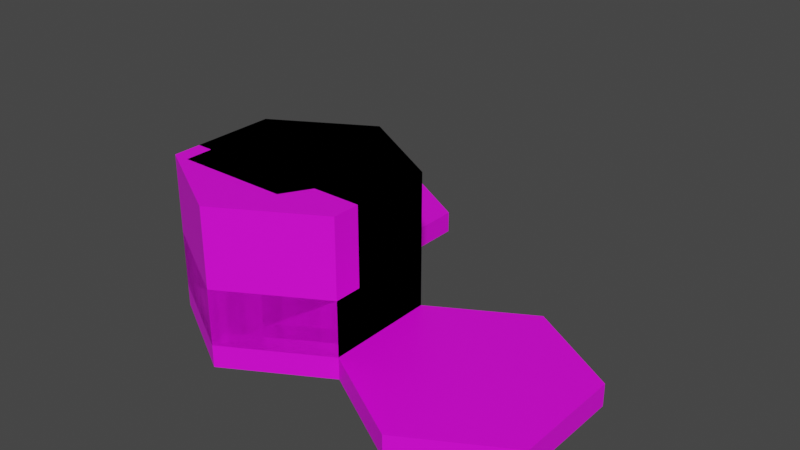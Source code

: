 # Source: wooden_wall.blend  (saved by Blender 3.6.13; exported with 4.5.12 LTS)
import bpy
from mathutils import Matrix  # noqa: F401  (used for matrix-valued properties, if any)

bpy.ops.wm.read_factory_settings(use_empty=True)
scene = bpy.context.scene
scene.name = 'Scene'

# ---- collections
col_collection = bpy.data.collections.new('Collection'); scene.collection.children.link(col_collection)
col_defaultsize = bpy.data.collections.new('DefaultSize'); scene.collection.children.link(col_defaultsize)
col_tallsize = bpy.data.collections.new('TallSize'); scene.collection.children.link(col_tallsize)

# ---- images (referenced by path relative to the original .blend; pixels are not part of the script)
import os
ASSET_DIR = os.environ.get("B2B_ASSET_DIR", "")  # directory of the original .blend (textures are referenced by path, not embedded)
HERE = os.path.dirname(os.path.abspath(__file__))  # packed textures are extracted next to this script under _unpacked/

def load_image(name, relpath, width, height, colorspace="sRGB"):
    """Load a texture the original file referenced (path relative to the .blend, or extracted next to this script)."""
    p = next((c for c in (os.path.join(HERE, relpath), os.path.join(ASSET_DIR, relpath)) if relpath and os.path.exists(c)), "")
    if p:
        img = bpy.data.images.load(p, check_existing=True)
        img.name = name
    else:  # same state as the original file: an image datablock whose file is absent (Cycles renders it pink)
        img = bpy.data.images.new(name, width, height)
        img.source = "FILE"
        img.filepath = "//" + (relpath or name)
    img.colorspace_settings.name = colorspace
    return img
img_base_palette_png_001 = load_image('base_palette.png.001', 'base_palette.png', 1024, 1024, 'sRGB')
img_base_palette_png_002 = load_image('base_palette.png.002', 'base_palette.png', 1024, 1024, 'sRGB')

# ---- materials (node trees are filled in below, after node groups)
mat_basepalette_001 = bpy.data.materials.new('BasePalette.001')
mat_basepalette_001.alpha_threshold = 0.0
mat_basepalette_001.use_transparent_shadow = False
mat_basepalette_001.roughness = 0.5
mat_basepalette_001.line_color = (0.0, 0.0, 0.0, 1.0)
mat_basepalette = bpy.data.materials.new('BasePalette')
mat_basepalette.alpha_threshold = 0.0
mat_basepalette.use_transparent_shadow = False
mat_basepalette.roughness = 0.5
mat_basepalette.line_color = (0.0, 0.0, 0.0, 1.0)

# ---- material node trees
mat_basepalette_001.use_nodes = True; mat_basepalette_001.node_tree.nodes.clear()
_N = mat_basepalette_001.node_tree.nodes; _L = mat_basepalette_001.node_tree.links
n0 = _N.new('ShaderNodeOutputMaterial'); n0.name = 'Material Output'; n0.location = (300, 300)
n1 = _N.new('ShaderNodeBsdfPrincipled'); n1.name = 'Principled BSDF'; n1.location = (10, 300)
n1.distribution = 'GGX'
n1.subsurface_method = 'RANDOM_WALK_SKIN'
n1.inputs[3].default_value = 1.45
n1.inputs[27].default_value = (0.0, 0.0, 0.0, 1.0)
n1.inputs[28].default_value = 1.0
n2 = _N.new('ShaderNodeTexImage'); n2.name = 'Image Texture'; n2.location = (-464, 137)
n2.image = img_base_palette_png_001
_L.new(n1.outputs[0], n0.inputs[0])
_L.new(n2.outputs[0], n1.inputs[0])
n0.is_active_output = True
mat_basepalette.use_nodes = True; mat_basepalette.node_tree.nodes.clear()
_N = mat_basepalette.node_tree.nodes; _L = mat_basepalette.node_tree.links
n0 = _N.new('ShaderNodeOutputMaterial'); n0.name = 'Material Output'; n0.location = (300, 300)
n1 = _N.new('ShaderNodeBsdfPrincipled'); n1.name = 'Principled BSDF'; n1.location = (10, 300)
n1.distribution = 'GGX'
n1.subsurface_method = 'RANDOM_WALK_SKIN'
n1.inputs[3].default_value = 1.45
n1.inputs[27].default_value = (0.0, 0.0, 0.0, 1.0)
n1.inputs[28].default_value = 1.0
n2 = _N.new('ShaderNodeTexImage'); n2.name = 'Image Texture'; n2.location = (-464, 137)
n2.image = img_base_palette_png_002
_L.new(n1.outputs[0], n0.inputs[0])
_L.new(n2.outputs[0], n1.inputs[0])
n0.is_active_output = True

# ---- world
world_world = bpy.data.worlds.new('World'); scene.world = world_world
world_world.use_nodes = True; world_world.node_tree.nodes.clear()
_N = world_world.node_tree.nodes; _L = world_world.node_tree.links
n0 = _N.new('ShaderNodeOutputWorld'); n0.name = 'World Output'; n0.location = (300, 300)
n1 = _N.new('ShaderNodeBackground'); n1.name = 'Background'; n1.location = (10, 300)
n1.inputs[0].default_value = (0.05088, 0.05088, 0.05088, 1.0)
_L.new(n1.outputs[0], n0.inputs[0])
n0.is_active_output = True
world_world.color = (0.05088, 0.05088, 0.05088)
world_world.use_sun_shadow = False
world_world.sun_shadow_jitter_overblur = 0.0

# ---- meshes
me_cylinder_001 = bpy.data.meshes.new('Cylinder.001')
me_cylinder_001.from_pydata([(-5.262e-09, 1.0, -3.725e-08), (-5.262e-09, 0.9194, 0.2), (0.866, 0.5, -3.725e-08), (0.7962, 0.4597, 0.2), (0.866, -0.5, -3.725e-08), (0.7962, -0.4597, 0.2), (-5.262e-09, -1.0, -3.725e-08), (-5.262e-09, -0.9194, 0.2), (-0.866, -0.5, -3.725e-08), (-0.7962, -0.4597, 0.2), (-0.866, 0.5, -3.725e-08), (-0.7962, 0.4597, 0.2), (0.866, 0.5, 0.2), (-5.262e-09, 1.0, 0.2), (0.866, -0.5, 0.2), (-5.262e-09, -1.0, 0.2), (-0.866, -0.5, 0.2), (-0.866, 0.5, 0.2), (1.732, 1.0, -3.725e-08), (1.732, 0.9194, 0.2), (2.598, 0.5, -3.725e-08), (2.528, 0.4597, 0.2), (2.598, -0.5, -3.725e-08), (2.528, -0.4597, 0.2), (1.732, -1.0, -3.725e-08), (1.732, -0.9194, 0.2), (0.866, -0.5, -3.725e-08), (0.9358, -0.4597, 0.2), (0.866, 0.5, -3.725e-08), (0.9358, 0.4597, 0.2), (2.598, 0.5, 0.2), (1.732, 1.0, 0.2), (2.598, -0.5, 0.2), (1.732, -1.0, 0.2), (0.866, -0.5, 0.2), (0.866, 0.5, 0.2), (-0.866, 2.5, -3.725e-08), (-0.866, 2.419, 0.2), (0.0, 2.0, -3.725e-08), (-0.06979, 1.96, 0.2), (0.0, 1.0, -3.725e-08), (-0.06979, 1.04, 0.2), (-0.866, 0.5, -3.725e-08), (-0.866, 0.5806, 0.2), (-1.732, 1.0, -3.725e-08), (-1.662, 1.04, 0.2), (-1.732, 2.0, -3.725e-08), (-1.662, 1.96, 0.2), (0.0, 2.0, 0.2), (-0.866, 2.5, 0.2), (0.0, 1.0, 0.2), (-0.866, 0.5, 0.2), (-1.732, 1.0, 0.2), (-1.732, 2.0, 0.2), (2.598, 0.5, 0.2)], [], [(0, 13, 12, 2), (2, 12, 14, 4), (4, 14, 15, 6), (6, 15, 16, 8), (3, 1, 11, 9, 7, 5), (8, 16, 17, 10), (10, 17, 13, 0), (0, 2, 4, 6, 8, 10), (1, 3, 12, 13), (3, 5, 14, 12), (5, 7, 15, 14), (7, 9, 16, 15), (9, 11, 17, 16), (11, 1, 13, 17), (20, 30, 32, 22), (22, 32, 33, 24), (24, 33, 34, 26), (21, 19, 29, 27, 25, 23), (26, 34, 35, 28), (28, 35, 31, 18), (18, 20, 22, 24, 26, 28), (21, 23, 32, 30), (23, 25, 33, 32), (25, 27, 34, 33), (27, 29, 35, 34), (29, 19, 31, 35), (36, 49, 48, 38), (38, 48, 50, 40), (40, 50, 51, 42), (42, 51, 52, 44), (39, 37, 47, 45, 43, 41), (44, 52, 53, 46), (46, 53, 49, 36), (36, 38, 40, 42, 44, 46), (37, 39, 48, 49), (39, 41, 50, 48), (41, 43, 51, 50), (43, 45, 52, 51), (45, 47, 53, 52), (47, 37, 49, 53), (21, 30, 54, 31, 19), (18, 31, 54, 30, 20)])
_uv = me_cylinder_001.uv_layers.new(name='UVMap')
_uv.uv.foreach_set('vector', [0.2057, 0.9733, 0.2057, 0.9733, 0.2057, 0.9733, 0.2057, 0.9733, 0.2057, 0.9733, 0.2057, 0.9733, 0.2057, 0.9733, 0.2057, 0.9733, 0.2057, 0.9733, 0.2057, 0.9733, 0.2057, 0.9733, 0.2057, 0.9733, 0.2057, 0.9733, 0.2057, 0.9733, 0.2057, 0.9733, 0.2057, 0.9733, 0.2057, 0.9733, 0.2057, 0.9733, 0.2057, 0.9733, 0.2057, 0.9733, 0.2057, 0.9733, 0.2057, 0.9733, 0.2057, 0.9733, 0.2057, 0.9733, 0.2057, 0.9733, 0.2057, 0.9733, 0.2057, 0.9733, 0.2057, 0.9733, 0.2057, 0.9733, 0.2057, 0.9733, 0.2057, 0.9733, 0.2057, 0.9733, 0.2057, 0.9733, 0.2057, 0.9733, 0.2057, 0.9733, 0.2057, 0.9733, 0.4596, 0.9537, 0.4596, 0.9537, 0.4596, 0.9537, 0.4596, 0.9537, 0.4596, 0.9537, 0.4596, 0.9537, 0.4596, 0.9537, 0.4596, 0.9537, 0.4596, 0.9537, 0.4596, 0.9537, 0.4596, 0.9537, 0.4596, 0.9537, 0.4596, 0.9537, 0.4596, 0.9537, 0.4596, 0.9537, 0.4596, 0.9537, 0.4596, 0.9537, 0.4596, 0.9537, 0.4596, 0.9537, 0.4596, 0.9537, 0.4596, 0.9537, 0.4596, 0.9537, 0.4596, 0.9537, 0.4596, 0.9537, 0.2057, 0.9733, 0.2057, 0.9733, 0.2057, 0.9733, 0.2057, 0.9733, 0.2057, 0.9733, 0.2057, 0.9733, 0.2057, 0.9733, 0.2057, 0.9733, 0.2057, 0.9733, 0.2057, 0.9733, 0.2057, 0.9733, 0.2057, 0.9733, 0.2057, 0.9733, 0.2057, 0.9733, 0.2057, 0.9733, 0.2057, 0.9733, 0.2057, 0.9733, 0.2057, 0.9733, 0.2057, 0.9733, 0.2057, 0.9733, 0.2057, 0.9733, 0.2057, 0.9733, 0.2057, 0.9733, 0.2057, 0.9733, 0.2057, 0.9733, 0.2057, 0.9733, 0.2057, 0.9733, 0.2057, 0.9733, 0.2057, 0.9733, 0.2057, 0.9733, 0.2057, 0.9733, 0.2057, 0.9733, 0.4515, 0.959, 0.4515, 0.959, 0.4515, 0.959, 0.4515, 0.959, 0.4515, 0.959, 0.4515, 0.959, 0.4515, 0.959, 0.4515, 0.959, 0.4515, 0.959, 0.4515, 0.959, 0.4515, 0.959, 0.4515, 0.959, 0.4515, 0.959, 0.4515, 0.959, 0.4515, 0.959, 0.4515, 0.959, 0.4515, 0.959, 0.4515, 0.959, 0.4515, 0.959, 0.4515, 0.959, 0.2057, 0.9733, 0.2057, 0.9733, 0.2057, 0.9733, 0.2057, 0.9733, 0.2057, 0.9733, 0.2057, 0.9733, 0.2057, 0.9733, 0.2057, 0.9733, 0.2057, 0.9733, 0.2057, 0.9733, 0.2057, 0.9733, 0.2057, 0.9733, 0.2057, 0.9733, 0.2057, 0.9733, 0.2057, 0.9733, 0.2057, 0.9733, 0.2057, 0.9733, 0.2057, 0.9733, 0.2057, 0.9733, 0.2057, 0.9733, 0.2057, 0.9733, 0.2057, 0.9733, 0.2057, 0.9733, 0.2057, 0.9733, 0.2057, 0.9733, 0.2057, 0.9733, 0.2057, 0.9733, 0.2057, 0.9733, 0.2057, 0.9733, 0.2057, 0.9733, 0.2057, 0.9733, 0.2057, 0.9733, 0.2057, 0.9733, 0.2057, 0.9733, 0.2057, 0.9733, 0.2057, 0.9733, 0.4596, 0.9537, 0.4596, 0.9537, 0.4596, 0.9537, 0.4596, 0.9537, 0.4596, 0.9537, 0.4596, 0.9537, 0.4596, 0.9537, 0.4596, 0.9537, 0.4596, 0.9537, 0.4596, 0.9537, 0.4596, 0.9537, 0.4596, 0.9537, 0.4596, 0.9537, 0.4596, 0.9537, 0.4596, 0.9537, 0.4596, 0.9537, 0.4596, 0.9537, 0.4596, 0.9537, 0.4596, 0.9537, 0.4596, 0.9537, 0.4596, 0.9537, 0.4596, 0.9537, 0.4596, 0.9537, 0.4596, 0.9537, 0.4515, 0.959, 0.4515, 0.959, 0.4515, 0.959, 0.4515, 0.959, 0.4515, 0.959, 0.2298, 0.4866, 0.2298, 0.4866, 0.2298, 0.4866, 0.2298, 0.4866, 0.2298, 0.4866])
me_cylinder_001.materials.append(mat_basepalette_001)
me_cylinder_001.update()
me_cylinder_002 = bpy.data.meshes.new('Cylinder.002')
me_cylinder_002.from_pydata([(-0.866, -0.5, 0.0), (0.866, -0.5, 0.0), (-0.866, 0.5, 0.0), (0.866, 0.5, 0.0), (-5.262e-09, -1.0, -3.725e-08), (-5.262e-09, 1.0, -3.725e-08), (-0.866, 0.5, 0.5), (-0.866, -0.5, 0.5), (-5.262e-09, -1.0, 0.5), (0.866, -0.5, 0.5), (0.866, 0.5, 0.5), (-5.262e-09, 1.0, 0.5)], [], [(0, 2, 5, 3, 1, 4), (7, 8, 9, 10, 11, 6), (3, 5, 11, 10), (5, 2, 6, 11), (4, 1, 9, 8), (0, 4, 8, 7), (1, 3, 10, 9), (2, 0, 7, 6)])
_uv = me_cylinder_002.uv_layers.new(name='UVMap')
_uv.uv.foreach_set('vector', [0.4029, 0.7356, 0.4029, 0.7356, 0.4029, 0.7356, 0.4029, 0.7356, 0.4029, 0.7356, 0.4029, 0.7356, 0.4029, 0.7356, 0.4029, 0.7356, 0.4029, 0.7356, 0.4029, 0.7356, 0.4029, 0.7356, 0.4029, 0.7356, 0.4029, 0.7356, 0.4029, 0.7356, 0.4029, 0.7356, 0.4029, 0.7356, 0.4029, 0.7356, 0.4029, 0.7356, 0.4029, 0.7356, 0.4029, 0.7356, 0.4029, 0.7356, 0.4029, 0.7356, 0.4029, 0.7356, 0.4029, 0.7356, 0.4029, 0.7356, 0.4029, 0.7356, 0.4029, 0.7356, 0.4029, 0.7356, 0.4029, 0.7356, 0.4029, 0.7356, 0.4029, 0.7356, 0.4029, 0.7356, 0.4029, 0.7356, 0.4029, 0.7356, 0.4029, 0.7356, 0.4029, 0.7356])
me_cylinder_002.materials.append(mat_basepalette)
me_cylinder_002.update()
me_plane_001 = bpy.data.meshes.new('Plane.001')
me_plane_001.from_pydata([(-0.866, -0.25, 0.0), (0.866, -0.25, 0.0), (-0.866, 0.5, 0.0), (0.866, 0.5, 0.0), (-0.866, 0.5, 0.5), (-0.866, -0.25, 0.5), (0.866, -0.25, 0.5), (0.866, 0.5, 0.5), (0.0, 1.0, 0.0), (0.0, 1.0, 0.5)], [], [(0, 2, 8, 3, 1), (5, 6, 7, 9, 4), (1, 3, 7, 6), (2, 0, 5, 4), (8, 2, 4, 9), (0, 1, 6, 5), (3, 8, 9, 7)])
_uv = me_plane_001.uv_layers.new(name='UVMap')
_uv.uv.foreach_set('vector', [0.402, 0.7367, 0.402, 0.7367, 0.402, 0.7367, 0.402, 0.7367, 0.402, 0.7367, 0.402, 0.7367, 0.402, 0.7367, 0.402, 0.7367, 0.402, 0.7367, 0.402, 0.7367, 0.404, 0.7406, 0.404, 0.7406, 0.404, 0.7406, 0.404, 0.7406, 0.402, 0.7367, 0.402, 0.7367, 0.402, 0.7367, 0.402, 0.7367, 0.402, 0.7367, 0.402, 0.7367, 0.402, 0.7367, 0.402, 0.7367, 0.402, 0.7367, 0.402, 0.7367, 0.402, 0.7367, 0.402, 0.7367, 0.402, 0.7367, 0.402, 0.7367, 0.402, 0.7367, 0.402, 0.7367])
me_plane_001.materials.append(mat_basepalette)
me_plane_001.update()
me_plane = bpy.data.meshes.new('Plane')
me_plane.from_pydata([(-0.866, -0.25, 0.0), (0.866, -0.25, 0.0), (-0.866, 0.25, 0.0), (0.866, 0.25, 0.0), (-0.866, 0.25, 0.5), (-0.866, -0.25, 0.5), (0.866, -0.25, 0.5), (0.866, 0.25, 0.5)], [], [(0, 2, 3, 1), (5, 6, 7, 4), (1, 3, 7, 6), (2, 0, 5, 4), (3, 2, 4, 7), (0, 1, 6, 5)])
_uv = me_plane.uv_layers.new(name='UVMap')
_uv.uv.foreach_set('vector', [0.402, 0.7367, 0.402, 0.7367, 0.402, 0.7367, 0.402, 0.7367, 0.402, 0.7367, 0.402, 0.7367, 0.402, 0.7367, 0.402, 0.7367, 0.404, 0.7406, 0.404, 0.7406, 0.404, 0.7406, 0.404, 0.7406, 0.402, 0.7367, 0.402, 0.7367, 0.402, 0.7367, 0.402, 0.7367, 0.402, 0.7367, 0.402, 0.7367, 0.402, 0.7367, 0.402, 0.7367, 0.402, 0.7367, 0.402, 0.7367, 0.402, 0.7367, 0.402, 0.7367])
me_plane.materials.append(mat_basepalette)
me_plane.update()
me_cylinder_005 = bpy.data.meshes.new('Cylinder.005')
me_cylinder_005.from_pydata([(-0.7217, 2.98e-07, 1.49e-07), (0.2887, -0.5, 1.49e-07), (-0.7217, -0.5, 1.49e-07), (0.7939, 0.375, 2.086e-07), (-2.384e-07, 2.98e-07, 1.49e-07), (0.3608, 0.625, 2.086e-07), (-0.7217, -0.5, 0.5), (0.2887, -0.5, 0.5), (-0.7217, 2.831e-07, 0.5), (0.3608, 0.625, 0.5), (0.7939, 0.375, 0.5), (-2.384e-07, 2.831e-07, 0.5)], [], [(2, 0, 4, 1), (3, 1, 4, 5), (6, 7, 11, 8), (10, 9, 11, 7), (1, 3, 10, 7), (3, 5, 9, 10), (2, 1, 7, 6), (5, 4, 11, 9), (4, 0, 8, 11), (0, 2, 6, 8)])
_uv = me_cylinder_005.uv_layers.new(name='UVMap')
_uv.uv.foreach_set('vector', [0.407, 0.735, 0.407, 0.735, 0.407, 0.735, 0.407, 0.735, 0.407, 0.735, 0.407, 0.735, 0.407, 0.735, 0.407, 0.735, 0.407, 0.735, 0.407, 0.735, 0.407, 0.735, 0.407, 0.735, 0.407, 0.735, 0.407, 0.735, 0.407, 0.735, 0.407, 0.735, 0.407, 0.735, 0.407, 0.735, 0.407, 0.735, 0.407, 0.735, 0.407, 0.735, 0.407, 0.735, 0.407, 0.735, 0.407, 0.735, 0.407, 0.735, 0.407, 0.735, 0.407, 0.735, 0.407, 0.735, 0.407, 0.735, 0.407, 0.735, 0.407, 0.735, 0.407, 0.735, 0.407, 0.735, 0.407, 0.735, 0.407, 0.735, 0.407, 0.735, 0.407, 0.735, 0.407, 0.735, 0.407, 0.735, 0.407, 0.735])
me_cylinder_005.materials.append(mat_basepalette_001)
me_cylinder_005.materials.append(mat_basepalette)
me_cylinder_005.update()
me_cylinder_004 = bpy.data.meshes.new('Cylinder.004')
me_cylinder_004.from_pydata([(-0.7217, 2.98e-07, 1.49e-07), (0.2887, -0.5, 1.49e-07), (-0.7217, -0.5, 1.49e-07), (0.7939, 0.375, 2.086e-07), (-2.384e-07, 2.98e-07, 1.49e-07), (0.3608, 0.625, 2.086e-07), (-0.7217, -0.5, 1.2), (0.2887, -0.5, 1.2), (-0.7217, 2.831e-07, 1.2), (0.3608, 0.625, 1.2), (0.7939, 0.375, 1.2), (-2.384e-07, 2.831e-07, 1.2)], [], [(2, 0, 4, 1), (3, 1, 4, 5), (6, 7, 11, 8), (10, 9, 11, 7), (1, 3, 10, 7), (3, 5, 9, 10), (2, 1, 7, 6), (5, 4, 11, 9), (4, 0, 8, 11), (0, 2, 6, 8)])
_uv = me_cylinder_004.uv_layers.new(name='UVMap')
_uv.uv.foreach_set('vector', [0.407, 0.735, 0.407, 0.735, 0.407, 0.735, 0.407, 0.735, 0.407, 0.735, 0.407, 0.735, 0.407, 0.735, 0.407, 0.735, 0.407, 0.735, 0.407, 0.735, 0.407, 0.735, 0.407, 0.735, 0.407, 0.735, 0.407, 0.735, 0.407, 0.735, 0.407, 0.735, 0.407, 0.735, 0.407, 0.735, 0.407, 0.735, 0.407, 0.735, 0.407, 0.735, 0.407, 0.735, 0.407, 0.735, 0.407, 0.735, 0.407, 0.735, 0.407, 0.735, 0.407, 0.735, 0.407, 0.735, 0.407, 0.735, 0.407, 0.735, 0.407, 0.735, 0.407, 0.735, 0.407, 0.735, 0.407, 0.735, 0.407, 0.735, 0.407, 0.735, 0.407, 0.735, 0.407, 0.735, 0.407, 0.735, 0.407, 0.735])
me_cylinder_004.materials.append(mat_basepalette_001)
me_cylinder_004.materials.append(mat_basepalette)
me_cylinder_004.update()
me_plane_003 = bpy.data.meshes.new('Plane.003')
me_plane_003.from_pydata([(-0.866, -0.25, 0.0), (0.866, -0.25, 0.0), (-0.866, 0.5, 0.0), (0.866, 0.5, 0.0), (-0.866, 0.5, 1.2), (-0.866, -0.25, 1.2), (0.866, -0.25, 1.2), (0.866, 0.5, 1.2), (0.0, 1.0, 0.0), (0.0, 1.0, 1.2)], [], [(0, 2, 8, 3, 1), (5, 6, 7, 9, 4), (1, 3, 7, 6), (2, 0, 5, 4), (8, 2, 4, 9), (0, 1, 6, 5), (3, 8, 9, 7)])
_uv = me_plane_003.uv_layers.new(name='UVMap')
_uv.uv.foreach_set('vector', [0.402, 0.7367, 0.402, 0.7367, 0.402, 0.7367, 0.402, 0.7367, 0.402, 0.7367, 0.402, 0.7367, 0.402, 0.7367, 0.402, 0.7367, 0.402, 0.7367, 0.402, 0.7367, 0.404, 0.7406, 0.404, 0.7406, 0.404, 0.7406, 0.404, 0.7406, 0.402, 0.7367, 0.402, 0.7367, 0.402, 0.7367, 0.402, 0.7367, 0.402, 0.7367, 0.402, 0.7367, 0.402, 0.7367, 0.402, 0.7367, 0.402, 0.7367, 0.402, 0.7367, 0.402, 0.7367, 0.402, 0.7367, 0.402, 0.7367, 0.402, 0.7367, 0.402, 0.7367, 0.402, 0.7367])
me_plane_003.materials.append(mat_basepalette)
me_plane_003.update()
me_plane_002 = bpy.data.meshes.new('Plane.002')
me_plane_002.from_pydata([(-0.866, -0.25, 0.0), (0.866, -0.25, 0.0), (-0.866, 0.25, 0.0), (0.866, 0.25, 0.0), (-0.866, 0.25, 1.2), (-0.866, -0.25, 1.2), (0.866, -0.25, 1.2), (0.866, 0.25, 1.2)], [], [(0, 2, 3, 1), (5, 6, 7, 4), (1, 3, 7, 6), (2, 0, 5, 4), (3, 2, 4, 7), (0, 1, 6, 5)])
_uv = me_plane_002.uv_layers.new(name='UVMap')
_uv.uv.foreach_set('vector', [0.402, 0.7367, 0.402, 0.7367, 0.402, 0.7367, 0.402, 0.7367, 0.402, 0.7367, 0.402, 0.7367, 0.402, 0.7367, 0.402, 0.7367, 0.404, 0.7406, 0.404, 0.7406, 0.404, 0.7406, 0.404, 0.7406, 0.402, 0.7367, 0.402, 0.7367, 0.402, 0.7367, 0.402, 0.7367, 0.402, 0.7367, 0.402, 0.7367, 0.402, 0.7367, 0.402, 0.7367, 0.402, 0.7367, 0.402, 0.7367, 0.402, 0.7367, 0.402, 0.7367])
me_plane_002.materials.append(mat_basepalette)
me_plane_002.update()
me_cylinder_003 = bpy.data.meshes.new('Cylinder.003')
me_cylinder_003.from_pydata([(-0.866, -0.5, 0.0), (0.866, -0.5, 0.0), (-0.866, 0.5, 0.0), (0.866, 0.5, 0.0), (-5.262e-09, -1.0, -3.725e-08), (-5.262e-09, 1.0, -3.725e-08), (-0.866, 0.5, 1.2), (-0.866, -0.5, 1.2), (-5.262e-09, -1.0, 1.2), (0.866, -0.5, 1.2), (0.866, 0.5, 1.2), (-5.262e-09, 1.0, 1.2)], [], [(0, 2, 5, 3, 1, 4), (7, 8, 9, 10, 11, 6), (3, 5, 11, 10), (5, 2, 6, 11), (4, 1, 9, 8), (0, 4, 8, 7), (1, 3, 10, 9), (2, 0, 7, 6)])
_uv = me_cylinder_003.uv_layers.new(name='UVMap')
_uv.uv.foreach_set('vector', [0.4029, 0.7356, 0.4029, 0.7356, 0.4029, 0.7356, 0.4029, 0.7356, 0.4029, 0.7356, 0.4029, 0.7356, 0.4029, 0.7356, 0.4029, 0.7356, 0.4029, 0.7356, 0.4029, 0.7356, 0.4029, 0.7356, 0.4029, 0.7356, 0.4029, 0.7356, 0.4029, 0.7356, 0.4029, 0.7356, 0.4029, 0.7356, 0.4029, 0.7356, 0.4029, 0.7356, 0.4029, 0.7356, 0.4029, 0.7356, 0.4029, 0.7356, 0.4029, 0.7356, 0.4029, 0.7356, 0.4029, 0.7356, 0.4029, 0.7356, 0.4029, 0.7356, 0.4029, 0.7356, 0.4029, 0.7356, 0.4029, 0.7356, 0.4029, 0.7356, 0.4029, 0.7356, 0.4029, 0.7356, 0.4029, 0.7356, 0.4029, 0.7356, 0.4029, 0.7356, 0.4029, 0.7356])
me_cylinder_003.materials.append(mat_basepalette)
me_cylinder_003.update()

# ---- objects
ob_basetile = bpy.data.objects.new('BaseTile', me_cylinder_001)
ob_woodenwallinside = bpy.data.objects.new('WoodenWallInside', me_cylinder_002)
ob_woodenwallhalffill = bpy.data.objects.new('WoodenWallHalfFill', me_plane_001)
ob_woodenwallhalf = bpy.data.objects.new('WoodenWallHalf', me_plane)
ob_woodenwalfhalfcurvedfill = bpy.data.objects.new('WoodenWalfHalfCurvedFIll', me_cylinder_005)
ob_woodenwallhalfcurvedfilltall = bpy.data.objects.new('WoodenWallHalfCurvedFillTall', me_cylinder_004)
ob_woodenwallhalffilltall = bpy.data.objects.new('WoodenWallHalfFillTall', me_plane_003)
ob_woodenwallhalftall = bpy.data.objects.new('WoodenWallHalfTall', me_plane_002)
ob_woodenwallinsidetall = bpy.data.objects.new('WoodenWallInsideTall', me_cylinder_003)

# ---- transforms, parenting, visibility, modifiers, constraints
ob_basetile.location = (0.0, 0.0, -0.2)
ob_woodenwallinside.location = (0.0, 0.0, 0.0)
ob_woodenwallhalffill.location = (0.0, 0.0, 0.0)
ob_woodenwallhalf.location = (0.0, 0.0, 0.0)
ob_woodenwalfhalfcurvedfill.location = (0.0, 0.0, 0.0)
ob_woodenwallhalfcurvedfilltall.location = (0.0, 0.0, 0.0)
ob_woodenwallhalffilltall.location = (0.0, 0.0, 0.0)
ob_woodenwallhalftall.location = (0.0, 0.0, 0.0)
ob_woodenwallinsidetall.location = (0.0, 0.0, 0.0)

# ---- collection membership
col_collection.objects.link(ob_basetile)
col_defaultsize.objects.link(ob_woodenwallinside)
col_defaultsize.objects.link(ob_woodenwallhalffill)
col_defaultsize.objects.link(ob_woodenwallhalf)
col_defaultsize.objects.link(ob_woodenwalfhalfcurvedfill)
col_tallsize.objects.link(ob_woodenwallhalfcurvedfilltall)
col_tallsize.objects.link(ob_woodenwallhalffilltall)
col_tallsize.objects.link(ob_woodenwallhalftall)
col_tallsize.objects.link(ob_woodenwallinsidetall)

# ---- scene / render settings (as saved in the file)
scene.frame_start = 1; scene.frame_end = 250; scene.frame_set(18)
scene.render.engine = 'BLENDER_EEVEE_NEXT'
scene.cycles.sampling_pattern = 'TABULATED_SOBOL'
scene.view_settings.view_transform = 'Filmic'
bpy.context.view_layer.update()

# ---- added for rendering (the .blend has no active camera and no usable light): camera, sun
cam_auto = bpy.data.cameras.new('AutoCamera')
cam_auto.lens = 50.0
cam_auto.sensor_width = 36.0
cam_auto.clip_end = 1000.0
ob_auto_camera = bpy.data.objects.new('AutoCamera', cam_auto)
scene.collection.objects.link(ob_auto_camera)
ob_auto_camera.location = (5.74479, -5.62414, 4.74943)
ob_auto_camera.rotation_euler = (1.09748, -7.21219e-08, 0.694738)
scene.camera = ob_auto_camera
light_auto_sun = bpy.data.lights.new('AutoSun', 'SUN')
light_auto_sun.energy = 3.0
light_auto_sun.angle = 0.0523599
ob_auto_sun = bpy.data.objects.new('AutoSun', light_auto_sun)
scene.collection.objects.link(ob_auto_sun)
ob_auto_sun.rotation_euler = (0.872665, 0.174533, 0.523599)
bpy.context.view_layer.update()
